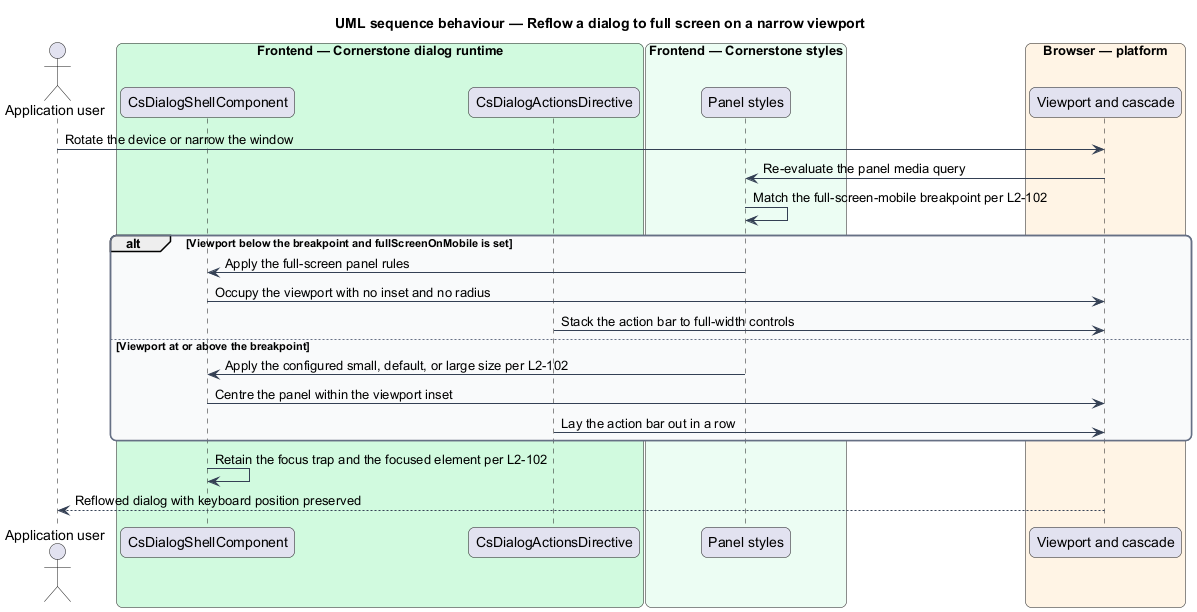

The diagram above was rendered by PlantUML. Its source (embedded in the PNG):
@startuml
title UML sequence behaviour — Reflow a dialog to full screen on a narrow viewport
skinparam backgroundColor #FFFFFF
skinparam shadowing false
skinparam roundcorner 12
skinparam defaultFontName Arial
skinparam ArrowColor #344054
skinparam rectangle {
  BorderColor #344054
  FontColor #101828
}
skinparam package {
  BorderColor #667085
  FontColor #101828
  BackgroundColor #F9FAFB
}
actor "Application user" as user
box "Frontend — Cornerstone dialog runtime" #D1FADF
  participant "CsDialogShellComponent" as shell
  participant "CsDialogActionsDirective" as actions
end box
box "Frontend — Cornerstone styles" #ECFDF3
  participant "Panel styles" as styles
end box
box "Browser — platform" #FFF4E5
  participant "Viewport and cascade" as browser
end box

user -> browser : Rotate the device or narrow the window
browser -> styles : Re-evaluate the panel media query
styles -> styles : Match the full-screen-mobile breakpoint per L2-102

alt Viewport below the breakpoint and fullScreenOnMobile is set
  styles -> shell : Apply the full-screen panel rules
  shell -> browser : Occupy the viewport with no inset and no radius
  actions -> browser : Stack the action bar to full-width controls
else Viewport at or above the breakpoint
  styles -> shell : Apply the configured small, default, or large size per L2-102
  shell -> browser : Centre the panel within the viewport inset
  actions -> browser : Lay the action bar out in a row
end

shell -> shell : Retain the focus trap and the focused element per L2-102
browser --> user : Reflowed dialog with keyboard position preserved
@enduml